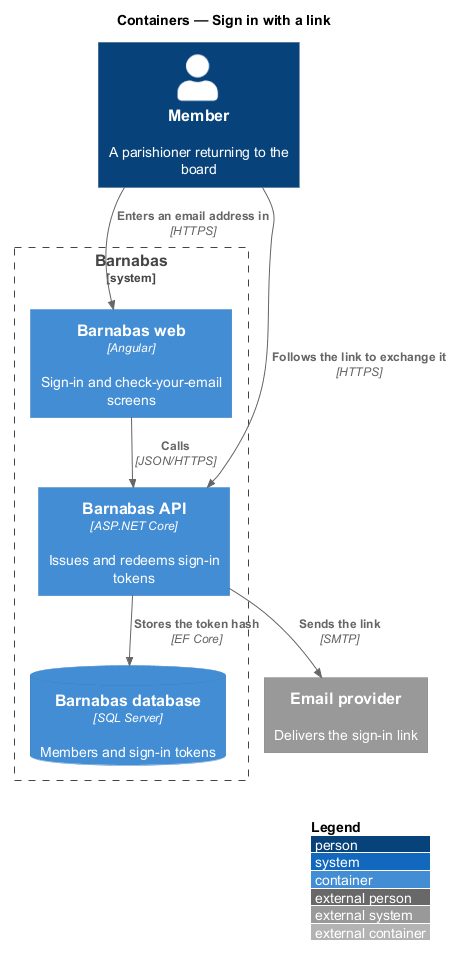

The diagram above was rendered by PlantUML. Its source (embedded in the PNG):
@startuml
!pragma layout smetana
!include <C4/C4_Container>
LAYOUT_WITH_LEGEND()
title Containers — Sign in with a link

Person(member, "Member", "A parishioner returning to the board")
System_Boundary(barnabas, "Barnabas") {
  Container(spa, "Barnabas web", "Angular", "Sign-in and check-your-email screens")
  Container(api, "Barnabas API", "ASP.NET Core", "Issues and redeems sign-in tokens")
  ContainerDb(db, "Barnabas database", "SQL Server", "Members and sign-in tokens")
}
System_Ext(email, "Email provider", "Delivers the sign-in link")

Rel(member, spa, "Enters an email address in", "HTTPS")
Rel(spa, api, "Calls", "JSON/HTTPS")
Rel(api, db, "Stores the token hash", "EF Core")
Rel(api, email, "Sends the link", "SMTP")
Rel(member, api, "Follows the link to exchange it", "HTTPS")
@enduml